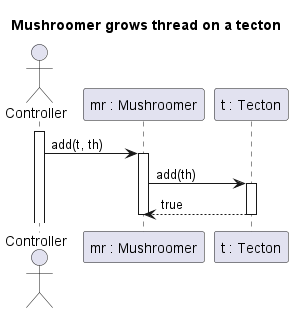

The diagram above was rendered by PlantUML. Its source (embedded in the PNG):
@startuml growThread
title Mushroomer grows thread on a tecton

actor Controller
participant "mr : Mushroomer" as MR
participant "t : Tecton" as T

activate Controller
Controller -> MR : add(t, th)
activate MR

MR -> T : add(th)
activate T

MR <-- T : true
deactivate T

deactivate MR
@enduml